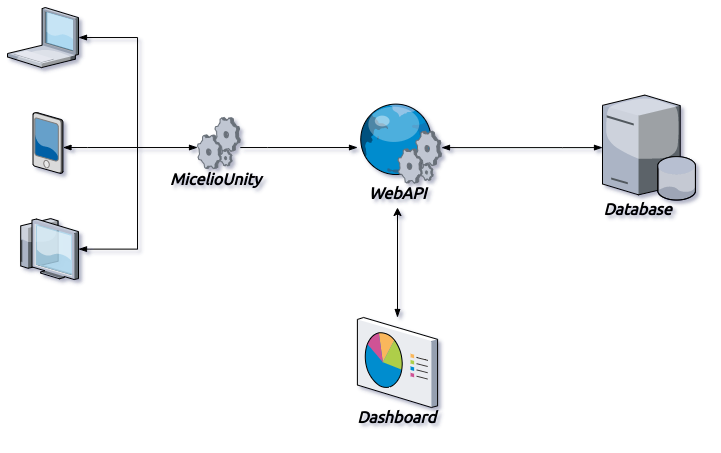

The diagram above was exported from draw.io. Its source (the exported page's mxGraphModel, read from the mxfile embedded in the PNG):
<mxGraphModel dx="981" dy="563" grid="1" gridSize="10" guides="1" tooltips="1" connect="1" arrows="1" fold="1" page="1" pageScale="1" pageWidth="850" pageHeight="1100" math="0" shadow="0">
  <root>
    <mxCell id="DqFYSuoRrmwdGR_OuyPx-0" />
    <mxCell id="DqFYSuoRrmwdGR_OuyPx-1" parent="DqFYSuoRrmwdGR_OuyPx-0" />
    <mxCell id="DqFYSuoRrmwdGR_OuyPx-20" style="edgeStyle=orthogonalEdgeStyle;rounded=0;orthogonalLoop=1;jettySize=auto;html=1;startArrow=blockThin;startFill=1;endArrow=none;endFill=0;" parent="DqFYSuoRrmwdGR_OuyPx-1" source="DqFYSuoRrmwdGR_OuyPx-3" edge="1">
      <mxGeometry relative="1" as="geometry">
        <mxPoint x="220" y="560" as="targetPoint" />
        <Array as="points">
          <mxPoint x="170" y="560" />
          <mxPoint x="170" y="560" />
        </Array>
      </mxGeometry>
    </mxCell>
    <mxCell id="DqFYSuoRrmwdGR_OuyPx-3" value="" style="verticalLabelPosition=bottom;aspect=fixed;html=1;verticalAlign=top;strokeColor=none;align=center;outlineConnect=0;shape=mxgraph.citrix.pda;" parent="DqFYSuoRrmwdGR_OuyPx-1" vertex="1">
      <mxGeometry x="115.5" y="525" width="30" height="61" as="geometry" />
    </mxCell>
    <mxCell id="DqFYSuoRrmwdGR_OuyPx-18" style="edgeStyle=orthogonalEdgeStyle;rounded=0;orthogonalLoop=1;jettySize=auto;html=1;startArrow=blockThin;startFill=1;endArrow=blockThin;endFill=1;" parent="DqFYSuoRrmwdGR_OuyPx-1" source="DqFYSuoRrmwdGR_OuyPx-4" target="DqFYSuoRrmwdGR_OuyPx-16" edge="1">
      <mxGeometry relative="1" as="geometry">
        <Array as="points">
          <mxPoint x="220" y="450" />
          <mxPoint x="220" y="560" />
        </Array>
      </mxGeometry>
    </mxCell>
    <mxCell id="DqFYSuoRrmwdGR_OuyPx-4" value="" style="verticalLabelPosition=bottom;aspect=fixed;html=1;verticalAlign=top;strokeColor=none;align=center;outlineConnect=0;shape=mxgraph.citrix.laptop_1;" parent="DqFYSuoRrmwdGR_OuyPx-1" vertex="1">
      <mxGeometry x="90" y="420" width="71" height="60.08" as="geometry" />
    </mxCell>
    <mxCell id="DqFYSuoRrmwdGR_OuyPx-19" style="edgeStyle=orthogonalEdgeStyle;rounded=0;orthogonalLoop=1;jettySize=auto;html=1;startArrow=blockThin;startFill=1;endArrow=none;endFill=0;" parent="DqFYSuoRrmwdGR_OuyPx-1" source="DqFYSuoRrmwdGR_OuyPx-5" edge="1">
      <mxGeometry relative="1" as="geometry">
        <mxPoint x="220" y="560" as="targetPoint" />
      </mxGeometry>
    </mxCell>
    <mxCell id="DqFYSuoRrmwdGR_OuyPx-5" value="" style="verticalLabelPosition=bottom;aspect=fixed;html=1;verticalAlign=top;strokeColor=none;align=center;outlineConnect=0;shape=mxgraph.citrix.thin_client;" parent="DqFYSuoRrmwdGR_OuyPx-1" vertex="1">
      <mxGeometry x="100" y="631.08" width="61" height="61" as="geometry" />
    </mxCell>
    <mxCell id="DqFYSuoRrmwdGR_OuyPx-14" style="edgeStyle=orthogonalEdgeStyle;rounded=0;orthogonalLoop=1;jettySize=auto;html=1;startArrow=none;startFill=0;endArrow=blockThin;endFill=1;" parent="DqFYSuoRrmwdGR_OuyPx-1" source="DqFYSuoRrmwdGR_OuyPx-16" target="DqFYSuoRrmwdGR_OuyPx-6" edge="1">
      <mxGeometry relative="1" as="geometry">
        <mxPoint x="430" y="557" as="targetPoint" />
        <mxPoint x="330.38012614843956" y="557.5088227144963" as="sourcePoint" />
        <Array as="points">
          <mxPoint x="350" y="560" />
          <mxPoint x="350" y="560" />
        </Array>
      </mxGeometry>
    </mxCell>
    <mxCell id="DqFYSuoRrmwdGR_OuyPx-13" style="edgeStyle=orthogonalEdgeStyle;rounded=0;orthogonalLoop=1;jettySize=auto;html=1;endArrow=blockThin;endFill=1;startArrow=blockThin;startFill=1;" parent="DqFYSuoRrmwdGR_OuyPx-1" source="DqFYSuoRrmwdGR_OuyPx-2" target="DqFYSuoRrmwdGR_OuyPx-6" edge="1">
      <mxGeometry relative="1" as="geometry">
        <Array as="points">
          <mxPoint x="645" y="560.08" />
          <mxPoint x="645" y="560.08" />
        </Array>
      </mxGeometry>
    </mxCell>
    <mxCell id="DqFYSuoRrmwdGR_OuyPx-24" value="" style="group" parent="DqFYSuoRrmwdGR_OuyPx-1" vertex="1" connectable="0">
      <mxGeometry x="440" y="515.5" width="84" height="100" as="geometry" />
    </mxCell>
    <mxCell id="DqFYSuoRrmwdGR_OuyPx-6" value="" style="verticalLabelPosition=bottom;aspect=fixed;html=1;verticalAlign=top;strokeColor=none;align=center;outlineConnect=0;shape=mxgraph.citrix.web_service;" parent="DqFYSuoRrmwdGR_OuyPx-24" vertex="1">
      <mxGeometry width="84" height="80" as="geometry" />
    </mxCell>
    <mxCell id="DqFYSuoRrmwdGR_OuyPx-8" value="&lt;font face=&quot;Ubuntu&quot; data-font-src=&quot;https://fonts.googleapis.com/css?family=Ubuntu&quot; size=&quot;1&quot;&gt;&lt;b&gt;&lt;i style=&quot;font-size: 16px&quot;&gt;WebAPI&lt;/i&gt;&lt;/b&gt;&lt;/font&gt;" style="text;html=1;align=center;verticalAlign=middle;resizable=0;points=[];autosize=1;" parent="DqFYSuoRrmwdGR_OuyPx-24" vertex="1">
      <mxGeometry x="5" y="80" width="70" height="20" as="geometry" />
    </mxCell>
    <mxCell id="DqFYSuoRrmwdGR_OuyPx-25" value="" style="group" parent="DqFYSuoRrmwdGR_OuyPx-1" vertex="1" connectable="0">
      <mxGeometry x="680" y="507.58" width="98.33000000000004" height="124.50000000000006" as="geometry" />
    </mxCell>
    <mxCell id="DqFYSuoRrmwdGR_OuyPx-2" value="" style="verticalLabelPosition=bottom;aspect=fixed;html=1;verticalAlign=top;strokeColor=none;align=center;outlineConnect=0;shape=mxgraph.citrix.database_server;" parent="DqFYSuoRrmwdGR_OuyPx-25" vertex="1">
      <mxGeometry x="5" width="93.33" height="105" as="geometry" />
    </mxCell>
    <mxCell id="DqFYSuoRrmwdGR_OuyPx-9" value="&lt;font face=&quot;Ubuntu&quot; data-font-src=&quot;https://fonts.googleapis.com/css?family=Ubuntu&quot; size=&quot;1&quot;&gt;&lt;b&gt;&lt;i style=&quot;font-size: 16px&quot;&gt;Database&lt;/i&gt;&lt;/b&gt;&lt;/font&gt;" style="text;html=1;align=center;verticalAlign=middle;resizable=0;points=[];autosize=1;" parent="DqFYSuoRrmwdGR_OuyPx-25" vertex="1">
      <mxGeometry y="104.50000000000006" width="80" height="20" as="geometry" />
    </mxCell>
    <mxCell id="DqFYSuoRrmwdGR_OuyPx-26" value="" style="group" parent="DqFYSuoRrmwdGR_OuyPx-1" vertex="1" connectable="0">
      <mxGeometry x="257.77" y="530" width="95" height="72" as="geometry" />
    </mxCell>
    <mxCell id="DqFYSuoRrmwdGR_OuyPx-16" value="" style="verticalLabelPosition=bottom;aspect=fixed;html=1;verticalAlign=top;strokeColor=none;align=center;outlineConnect=0;shape=mxgraph.citrix.process;" parent="DqFYSuoRrmwdGR_OuyPx-26" vertex="1">
      <mxGeometry x="22.230000000000018" width="42.77" height="51" as="geometry" />
    </mxCell>
    <mxCell id="DqFYSuoRrmwdGR_OuyPx-17" value="&lt;font face=&quot;Ubuntu&quot; data-font-src=&quot;https://fonts.googleapis.com/css?family=Ubuntu&quot; size=&quot;1&quot;&gt;&lt;b&gt;&lt;i style=&quot;font-size: 16px&quot;&gt;MicelioUnity&lt;/i&gt;&lt;/b&gt;&lt;/font&gt;" style="text;html=1;align=center;verticalAlign=middle;resizable=0;points=[];autosize=1;" parent="DqFYSuoRrmwdGR_OuyPx-26" vertex="1">
      <mxGeometry x="-15" y="52" width="110" height="20" as="geometry" />
    </mxCell>
    <mxCell id="fnfoMPjCdHuxhxFNYCVS-2" style="edgeStyle=orthogonalEdgeStyle;rounded=0;orthogonalLoop=1;jettySize=auto;html=1;startArrow=blockThin;startFill=1;" edge="1" parent="DqFYSuoRrmwdGR_OuyPx-1" source="fnfoMPjCdHuxhxFNYCVS-0">
      <mxGeometry relative="1" as="geometry">
        <mxPoint x="480" y="620" as="targetPoint" />
      </mxGeometry>
    </mxCell>
    <mxCell id="fnfoMPjCdHuxhxFNYCVS-5" value="" style="group" vertex="1" connectable="0" parent="DqFYSuoRrmwdGR_OuyPx-1">
      <mxGeometry x="439.89" y="730" width="84.11000000000001" height="110" as="geometry" />
    </mxCell>
    <mxCell id="fnfoMPjCdHuxhxFNYCVS-0" value="" style="verticalLabelPosition=bottom;aspect=fixed;html=1;verticalAlign=top;strokeColor=none;align=center;outlineConnect=0;shape=mxgraph.citrix.reporting;" vertex="1" parent="fnfoMPjCdHuxhxFNYCVS-5">
      <mxGeometry width="80.22" height="90" as="geometry" />
    </mxCell>
    <mxCell id="fnfoMPjCdHuxhxFNYCVS-3" value="&lt;b&gt;&lt;i&gt;&lt;font face=&quot;Ubuntu&quot; data-font-src=&quot;https://fonts.googleapis.com/css?family=Ubuntu&quot; style=&quot;font-size: 16px&quot;&gt;Dashboard&lt;br&gt;&lt;/font&gt;&lt;/i&gt;&lt;/b&gt;" style="text;html=1;align=center;verticalAlign=middle;resizable=0;points=[];autosize=1;" vertex="1" parent="fnfoMPjCdHuxhxFNYCVS-5">
      <mxGeometry x="-5.889999999999986" y="90" width="90" height="20" as="geometry" />
    </mxCell>
  </root>
</mxGraphModel>